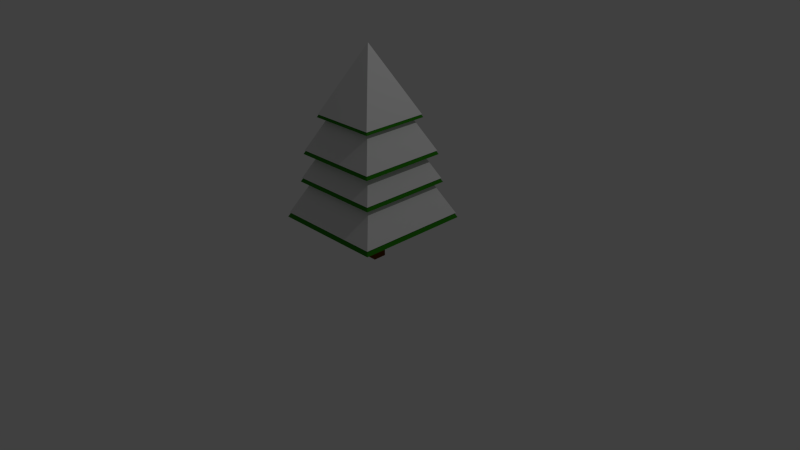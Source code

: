# Source: tree.blend  (saved by Blender 2.72.0; exported with 4.5.12 LTS)
import bpy
from mathutils import Matrix  # noqa: F401  (used for matrix-valued properties, if any)

bpy.ops.wm.read_factory_settings(use_empty=True)
scene = bpy.context.scene
scene.name = 'Scene'

# ---- collections
col_collection_1 = bpy.data.collections.new('Collection 1'); scene.collection.children.link(col_collection_1)

# ---- materials (node trees are filled in below, after node groups)
mat_material_001 = bpy.data.materials.new('Material.001')
mat_material_001.alpha_threshold = 0.0
mat_material_001.roughness = 0.5
mat_material_002 = bpy.data.materials.new('Material.002')
mat_material_002.alpha_threshold = 0.0
mat_material_002.roughness = 0.5
mat_material_009 = bpy.data.materials.new('Material.009')
mat_material_009.alpha_threshold = 0.0
mat_material_009.roughness = 0.5
mat_material_003 = bpy.data.materials.new('Material.003')
mat_material_003.alpha_threshold = 0.0
mat_material_003.roughness = 0.5
mat_material_004 = bpy.data.materials.new('Material.004')
mat_material_004.alpha_threshold = 0.0
mat_material_004.roughness = 0.5
mat_material_005 = bpy.data.materials.new('Material.005')
mat_material_005.alpha_threshold = 0.0
mat_material_005.roughness = 0.5
mat_material_006 = bpy.data.materials.new('Material.006')
mat_material_006.alpha_threshold = 0.0
mat_material_006.roughness = 0.5
mat_material_007 = bpy.data.materials.new('Material.007')
mat_material_007.alpha_threshold = 0.0
mat_material_007.roughness = 0.5
mat_material_008 = bpy.data.materials.new('Material.008')
mat_material_008.alpha_threshold = 0.0
mat_material_008.roughness = 0.5

# ---- material node trees
mat_material_001.use_nodes = True; mat_material_001.node_tree.nodes.clear()
_N = mat_material_001.node_tree.nodes; _L = mat_material_001.node_tree.links
n0 = _N.new('ShaderNodeOutputMaterial'); n0.name = 'Material Output'; n0.location = (300, 300)
n1 = _N.new('ShaderNodeBsdfDiffuse'); n1.name = 'Diffuse BSDF'; n1.location = (10, 300)
_L.new(n1.outputs[0], n0.inputs[0])
n0.is_active_output = True
mat_material_002.use_nodes = True; mat_material_002.node_tree.nodes.clear()
_N = mat_material_002.node_tree.nodes; _L = mat_material_002.node_tree.links
n0 = _N.new('ShaderNodeOutputMaterial'); n0.name = 'Material Output'; n0.location = (300, 300)
n1 = _N.new('ShaderNodeBsdfDiffuse'); n1.name = 'Diffuse BSDF'; n1.location = (10, 300)
n1.inputs[0].default_value = (0.02709, 0.2203, 0.005, 1.0)
_L.new(n1.outputs[0], n0.inputs[0])
n0.is_active_output = True
mat_material_009.use_nodes = True; mat_material_009.node_tree.nodes.clear()
_N = mat_material_009.node_tree.nodes; _L = mat_material_009.node_tree.links
n0 = _N.new('ShaderNodeOutputMaterial'); n0.name = 'Material Output'; n0.location = (300, 300)
n1 = _N.new('ShaderNodeBsdfDiffuse'); n1.name = 'Diffuse BSDF'; n1.location = (10, 300)
n1.inputs[0].default_value = (0.1473, 0.04454, 0.001954, 1.0)
_L.new(n1.outputs[0], n0.inputs[0])
n0.is_active_output = True
mat_material_003.use_nodes = True; mat_material_003.node_tree.nodes.clear()
_N = mat_material_003.node_tree.nodes; _L = mat_material_003.node_tree.links
n0 = _N.new('ShaderNodeOutputMaterial'); n0.name = 'Material Output'; n0.location = (300, 300)
n1 = _N.new('ShaderNodeBsdfDiffuse'); n1.name = 'Diffuse BSDF'; n1.location = (10, 300)
_L.new(n1.outputs[0], n0.inputs[0])
n0.is_active_output = True
mat_material_004.use_nodes = True; mat_material_004.node_tree.nodes.clear()
_N = mat_material_004.node_tree.nodes; _L = mat_material_004.node_tree.links
n0 = _N.new('ShaderNodeOutputMaterial'); n0.name = 'Material Output'; n0.location = (300, 300)
n1 = _N.new('ShaderNodeBsdfDiffuse'); n1.name = 'Diffuse BSDF'; n1.location = (10, 300)
n1.inputs[0].default_value = (0.02709, 0.2203, 0.005, 1.0)
_L.new(n1.outputs[0], n0.inputs[0])
n0.is_active_output = True
mat_material_005.use_nodes = True; mat_material_005.node_tree.nodes.clear()
_N = mat_material_005.node_tree.nodes; _L = mat_material_005.node_tree.links
n0 = _N.new('ShaderNodeOutputMaterial'); n0.name = 'Material Output'; n0.location = (300, 300)
n1 = _N.new('ShaderNodeBsdfDiffuse'); n1.name = 'Diffuse BSDF'; n1.location = (10, 300)
_L.new(n1.outputs[0], n0.inputs[0])
n0.is_active_output = True
mat_material_006.use_nodes = True; mat_material_006.node_tree.nodes.clear()
_N = mat_material_006.node_tree.nodes; _L = mat_material_006.node_tree.links
n0 = _N.new('ShaderNodeOutputMaterial'); n0.name = 'Material Output'; n0.location = (300, 300)
n1 = _N.new('ShaderNodeBsdfDiffuse'); n1.name = 'Diffuse BSDF'; n1.location = (10, 300)
n1.inputs[0].default_value = (0.02709, 0.2203, 0.005, 1.0)
_L.new(n1.outputs[0], n0.inputs[0])
n0.is_active_output = True
mat_material_007.use_nodes = True; mat_material_007.node_tree.nodes.clear()
_N = mat_material_007.node_tree.nodes; _L = mat_material_007.node_tree.links
n0 = _N.new('ShaderNodeOutputMaterial'); n0.name = 'Material Output'; n0.location = (300, 300)
n1 = _N.new('ShaderNodeBsdfDiffuse'); n1.name = 'Diffuse BSDF'; n1.location = (10, 300)
_L.new(n1.outputs[0], n0.inputs[0])
n0.is_active_output = True
mat_material_008.use_nodes = True; mat_material_008.node_tree.nodes.clear()
_N = mat_material_008.node_tree.nodes; _L = mat_material_008.node_tree.links
n0 = _N.new('ShaderNodeOutputMaterial'); n0.name = 'Material Output'; n0.location = (300, 300)
n1 = _N.new('ShaderNodeBsdfDiffuse'); n1.name = 'Diffuse BSDF'; n1.location = (10, 300)
n1.inputs[0].default_value = (0.02709, 0.2203, 0.005, 1.0)
_L.new(n1.outputs[0], n0.inputs[0])
n0.is_active_output = True

# ---- world
world_world = bpy.data.worlds.new('World'); scene.world = world_world
world_world.color = (0.05088, 0.05088, 0.05088)
world_world.use_sun_shadow = False
world_world.sun_shadow_jitter_overblur = 0.0
world_world.cycles.sampling_method = 'MANUAL'
world_world.cycles.sample_map_resolution = 256

# ---- cameras
cam_camera = bpy.data.cameras.new('Camera')
cam_camera.clip_end = 100.0
cam_camera.lens = 35.0
cam_camera.sensor_width = 32.0
cam_camera.sensor_height = 18.0
cam_camera.ortho_scale = 7.314
cam_camera.dof.focus_distance = 0.0

# ---- lights
light_lamp = bpy.data.lights.new('Lamp', 'POINT')
light_lamp.transmission_factor = 0.0
light_lamp.cutoff_distance = 30.0
light_lamp.energy = 100.0
light_lamp.shadow_buffer_clip_start = 1.001
light_lamp.shadow_soft_size = 0.1
light_lamp.shadow_maximum_resolution = 0.006
light_lamp.use_absolute_resolution = True
light_lamp.cycles.use_multiple_importance_sampling = False

# ---- meshes
me_plane_001 = bpy.data.meshes.new('Plane.001')
me_plane_001.from_pydata([(-0.05379, -0.08947, -0.001101), (-0.05379, 0.08604, -0.001101), (0.1217, 0.08604, -0.001101), (0.1217, -0.08947, -0.001101), (-0.05379, -0.08947, 0.1744), (-0.05379, 0.08604, 0.1744), (0.1217, 0.08604, 0.1744), (0.1217, -0.08947, 0.1744), (-0.05379, -0.08947, 0.5911), (-0.05379, 0.08604, 0.5911), (0.1217, 0.08604, 0.5911), (0.1217, -0.08947, 0.5911), (-0.4497, -0.4497, 1.853), (0.4497, -0.4497, 1.853), (-0.4497, 0.4497, 1.853), (0.4497, 0.4497, 1.853), (-0.002221, -0.002221, 2.738), (0.002221, -0.002221, 2.738), (-0.002221, 0.002221, 2.738), (0.002221, 0.002221, 2.738), (-0.4392, -0.4392, 1.889), (0.4392, -0.4392, 1.889), (-0.4392, 0.4392, 1.889), (0.4392, 0.4392, 1.889), (-0.002169, -0.002169, 2.753), (0.002169, -0.002169, 2.753), (-0.002169, 0.002169, 2.753), (0.002169, 0.002169, 2.753), (-0.5822, -0.5822, 1.381), (0.5822, -0.5822, 1.381), (-0.5822, 0.5822, 1.381), (0.5822, 0.5822, 1.381), (-0.002876, -0.002876, 2.527), (0.002876, -0.002876, 2.527), (-0.002876, 0.002876, 2.527), (0.002876, 0.002876, 2.527), (-0.5687, -0.5687, 1.427), (0.5687, -0.5687, 1.427), (-0.5687, 0.5687, 1.427), (0.5687, 0.5687, 1.427), (-0.002809, -0.002809, 2.546), (0.002809, -0.002809, 2.546), (-0.002809, 0.002809, 2.546), (0.002809, 0.002809, 2.546), (-0.6214, -0.6214, 1.015), (0.6214, -0.6214, 1.015), (-0.6214, 0.6214, 1.015), (0.6214, 0.6214, 1.015), (-0.003069, -0.003069, 2.238), (0.003069, -0.003069, 2.238), (-0.003069, 0.003069, 2.238), (0.003069, 0.003069, 2.238), (-0.6069, -0.6069, 1.064), (0.6069, -0.6069, 1.064), (-0.6069, 0.6069, 1.064), (0.6069, 0.6069, 1.064), (-0.002998, -0.002998, 2.258), (0.002998, -0.002998, 2.258), (-0.002998, 0.002998, 2.258), (0.002998, 0.002998, 2.258), (-0.7551, -0.7551, 0.5321), (0.7551, -0.7551, 0.5321), (-0.7551, 0.7551, 0.5321), (0.7551, 0.7551, 0.5321), (-0.00373, -0.00373, 2.018), (0.00373, -0.00373, 2.018), (-0.00373, 0.00373, 2.018), (0.00373, 0.00373, 2.018), (-0.7375, -0.7375, 0.5917), (0.7375, -0.7375, 0.5917), (-0.7375, 0.7375, 0.5917), (0.7375, 0.7375, 0.5917), (-0.003643, -0.003643, 2.043), (0.003643, -0.003643, 2.043), (-0.003643, 0.003643, 2.043), (0.003643, 0.003643, 2.043)], [], [(4, 5, 1, 0), (5, 6, 2, 1), (6, 7, 3, 2), (7, 4, 0, 3), (0, 1, 2, 3), (4, 7, 11, 8), (11, 10, 9, 8), (7, 6, 10, 11), (6, 5, 9, 10), (5, 4, 8, 9), (12, 14, 15, 13), (16, 17, 19, 18), (15, 14, 18, 19), (13, 15, 19, 17), (12, 13, 17, 16), (14, 12, 16, 18), (20, 22, 23, 21), (24, 25, 27, 26), (23, 22, 26, 27), (21, 23, 27, 25), (20, 21, 25, 24), (22, 20, 24, 26), (28, 30, 31, 29), (32, 33, 35, 34), (31, 30, 34, 35), (29, 31, 35, 33), (28, 29, 33, 32), (30, 28, 32, 34), (36, 38, 39, 37), (40, 41, 43, 42), (39, 38, 42, 43), (37, 39, 43, 41), (36, 37, 41, 40), (38, 36, 40, 42), (44, 46, 47, 45), (48, 49, 51, 50), (47, 46, 50, 51), (45, 47, 51, 49), (44, 45, 49, 48), (46, 44, 48, 50), (52, 54, 55, 53), (56, 57, 59, 58), (55, 54, 58, 59), (53, 55, 59, 57), (52, 53, 57, 56), (54, 52, 56, 58), (60, 62, 63, 61), (64, 65, 67, 66), (63, 62, 66, 67), (61, 63, 67, 65), (60, 61, 65, 64), (62, 60, 64, 66), (68, 70, 71, 69), (72, 73, 75, 74), (71, 70, 74, 75), (69, 71, 75, 73), (68, 69, 73, 72), (70, 68, 72, 74)])
me_plane_001.polygons.foreach_set('material_index', [2, 2, 2, 2, 2, 2, 2, 2, 2, 2, 1, 1, 1, 1, 1, 1, 0, 0, 0, 0, 0, 0, 4, 4, 4, 4, 4, 4, 3, 3, 3, 3, 3, 3, 6, 6, 6, 6, 6, 6, 5, 5, 5, 5, 5, 5, 8, 8, 8, 8, 8, 8, 7, 7, 7, 7, 7, 7])
me_plane_001.materials.append(mat_material_001)
me_plane_001.materials.append(mat_material_002)
me_plane_001.materials.append(mat_material_009)
me_plane_001.materials.append(mat_material_003)
me_plane_001.materials.append(mat_material_004)
me_plane_001.materials.append(mat_material_005)
me_plane_001.materials.append(mat_material_006)
me_plane_001.materials.append(mat_material_007)
me_plane_001.materials.append(mat_material_008)
me_plane_001.use_remesh_preserve_volume = False
me_plane_001.use_remesh_preserve_attributes = False
me_plane_001.use_mirror_vertex_groups = False
me_plane_001.update()

# ---- objects
ob_lamp = bpy.data.objects.new('Lamp', light_lamp)
ob_camera = bpy.data.objects.new('Camera', cam_camera)
ob_tree = bpy.data.objects.new('tree', me_plane_001)

# ---- transforms, parenting, visibility, modifiers, constraints
ob_lamp.location = (4.076, 1.005, 5.904)
ob_lamp.rotation_euler = (0.6503, 0.05522, 1.866)
ob_lamp.lock_rotations_4d = False
ob_lamp.empty_display_type = 'ARROWS'
ob_lamp.color = (0.0, 0.0, 0.0, 0.0)
ob_lamp.lineart.crease_threshold = 0.0
ob_camera.location = (7.481, -6.508, 5.344)
ob_camera.rotation_euler = (1.109, 0.01082, 0.8149)
ob_camera.lock_rotations_4d = False
ob_camera.empty_display_type = 'ARROWS'
ob_camera.color = (0.0, 0.0, 0.0, 0.0)
ob_camera.display_type = 'WIRE'
ob_camera.lineart.crease_threshold = 0.0
ob_tree.location = (0.0, 0.0, 1.192e-07)
ob_tree.lineart.crease_threshold = 0.0

# ---- collection membership
col_collection_1.objects.link(ob_lamp)
col_collection_1.objects.link(ob_camera)
col_collection_1.objects.link(ob_tree)

# ---- scene / render settings (as saved in the file)
scene.camera = ob_camera
scene.frame_start = 1; scene.frame_end = 250; scene.frame_set(1)
scene.render.engine = 'CYCLES'
scene.render.resolution_percentage = 50
scene.render.dither_intensity = 0.0
scene.cycles.use_denoising = False
scene.cycles.samples = 10
scene.cycles.sampling_pattern = 'TABULATED_SOBOL'
scene.cycles.light_sampling_threshold = 0.0
scene.cycles.use_adaptive_sampling = False
scene.cycles.use_light_tree = False
scene.cycles.blur_glossy = 0.0
scene.cycles.pixel_filter_type = 'GAUSSIAN'
scene.cycles.sample_clamp_indirect = 0.0
scene.view_settings.view_transform = 'Standard'
bpy.context.view_layer.update()

